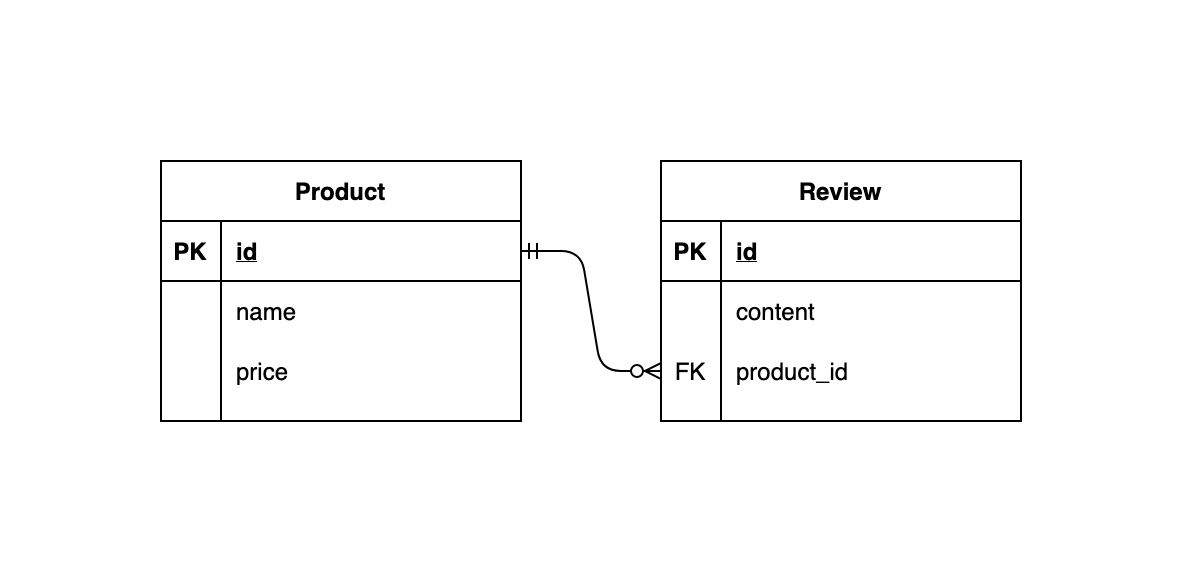

The diagram above was exported from draw.io. Its source (the exported page's mxGraphModel, read from the mxfile embedded in the PNG):
<mxGraphModel dx="953" dy="748" grid="1" gridSize="10" guides="1" tooltips="1" connect="1" arrows="1" fold="1" page="1" pageScale="1" pageWidth="827" pageHeight="1169" math="0" shadow="0">
  <root>
    <mxCell id="0" />
    <mxCell id="1" parent="0" />
    <mxCell id="AOghtk6OCCkvsnnU4V5J-27" value="Product" style="shape=table;startSize=30;container=1;collapsible=1;childLayout=tableLayout;fixedRows=1;rowLines=0;fontStyle=1;align=center;resizeLast=1;" parent="1" vertex="1">
      <mxGeometry x="260" y="300" width="180" height="130" as="geometry" />
    </mxCell>
    <mxCell id="AOghtk6OCCkvsnnU4V5J-28" value="" style="shape=partialRectangle;collapsible=0;dropTarget=0;pointerEvents=0;fillColor=none;top=0;left=0;bottom=1;right=0;points=[[0,0.5],[1,0.5]];portConstraint=eastwest;" parent="AOghtk6OCCkvsnnU4V5J-27" vertex="1">
      <mxGeometry y="30" width="180" height="30" as="geometry" />
    </mxCell>
    <mxCell id="AOghtk6OCCkvsnnU4V5J-29" value="PK" style="shape=partialRectangle;connectable=0;fillColor=none;top=0;left=0;bottom=0;right=0;fontStyle=1;overflow=hidden;" parent="AOghtk6OCCkvsnnU4V5J-28" vertex="1">
      <mxGeometry width="30" height="30" as="geometry" />
    </mxCell>
    <mxCell id="AOghtk6OCCkvsnnU4V5J-30" value="id" style="shape=partialRectangle;connectable=0;fillColor=none;top=0;left=0;bottom=0;right=0;align=left;spacingLeft=6;fontStyle=5;overflow=hidden;" parent="AOghtk6OCCkvsnnU4V5J-28" vertex="1">
      <mxGeometry x="30" width="150" height="30" as="geometry" />
    </mxCell>
    <mxCell id="AOghtk6OCCkvsnnU4V5J-31" value="" style="shape=partialRectangle;collapsible=0;dropTarget=0;pointerEvents=0;fillColor=none;top=0;left=0;bottom=0;right=0;points=[[0,0.5],[1,0.5]];portConstraint=eastwest;" parent="AOghtk6OCCkvsnnU4V5J-27" vertex="1">
      <mxGeometry y="60" width="180" height="30" as="geometry" />
    </mxCell>
    <mxCell id="AOghtk6OCCkvsnnU4V5J-32" value="" style="shape=partialRectangle;connectable=0;fillColor=none;top=0;left=0;bottom=0;right=0;editable=1;overflow=hidden;" parent="AOghtk6OCCkvsnnU4V5J-31" vertex="1">
      <mxGeometry width="30" height="30" as="geometry" />
    </mxCell>
    <mxCell id="AOghtk6OCCkvsnnU4V5J-33" value="name" style="shape=partialRectangle;connectable=0;fillColor=none;top=0;left=0;bottom=0;right=0;align=left;spacingLeft=6;overflow=hidden;" parent="AOghtk6OCCkvsnnU4V5J-31" vertex="1">
      <mxGeometry x="30" width="150" height="30" as="geometry" />
    </mxCell>
    <mxCell id="AOghtk6OCCkvsnnU4V5J-34" value="" style="shape=partialRectangle;collapsible=0;dropTarget=0;pointerEvents=0;fillColor=none;top=0;left=0;bottom=0;right=0;points=[[0,0.5],[1,0.5]];portConstraint=eastwest;" parent="AOghtk6OCCkvsnnU4V5J-27" vertex="1">
      <mxGeometry y="90" width="180" height="30" as="geometry" />
    </mxCell>
    <mxCell id="AOghtk6OCCkvsnnU4V5J-35" value="" style="shape=partialRectangle;connectable=0;fillColor=none;top=0;left=0;bottom=0;right=0;editable=1;overflow=hidden;" parent="AOghtk6OCCkvsnnU4V5J-34" vertex="1">
      <mxGeometry width="30" height="30" as="geometry" />
    </mxCell>
    <mxCell id="AOghtk6OCCkvsnnU4V5J-36" value="price" style="shape=partialRectangle;connectable=0;fillColor=none;top=0;left=0;bottom=0;right=0;align=left;spacingLeft=6;overflow=hidden;" parent="AOghtk6OCCkvsnnU4V5J-34" vertex="1">
      <mxGeometry x="30" width="150" height="30" as="geometry" />
    </mxCell>
    <mxCell id="AOghtk6OCCkvsnnU4V5J-40" value="Review" style="shape=table;startSize=30;container=1;collapsible=1;childLayout=tableLayout;fixedRows=1;rowLines=0;fontStyle=1;align=center;resizeLast=1;" parent="1" vertex="1">
      <mxGeometry x="510" y="300" width="180" height="130" as="geometry" />
    </mxCell>
    <mxCell id="AOghtk6OCCkvsnnU4V5J-41" value="" style="shape=partialRectangle;collapsible=0;dropTarget=0;pointerEvents=0;fillColor=none;top=0;left=0;bottom=1;right=0;points=[[0,0.5],[1,0.5]];portConstraint=eastwest;" parent="AOghtk6OCCkvsnnU4V5J-40" vertex="1">
      <mxGeometry y="30" width="180" height="30" as="geometry" />
    </mxCell>
    <mxCell id="AOghtk6OCCkvsnnU4V5J-42" value="PK" style="shape=partialRectangle;connectable=0;fillColor=none;top=0;left=0;bottom=0;right=0;fontStyle=1;overflow=hidden;" parent="AOghtk6OCCkvsnnU4V5J-41" vertex="1">
      <mxGeometry width="30" height="30" as="geometry" />
    </mxCell>
    <mxCell id="AOghtk6OCCkvsnnU4V5J-43" value="id" style="shape=partialRectangle;connectable=0;fillColor=none;top=0;left=0;bottom=0;right=0;align=left;spacingLeft=6;fontStyle=5;overflow=hidden;" parent="AOghtk6OCCkvsnnU4V5J-41" vertex="1">
      <mxGeometry x="30" width="150" height="30" as="geometry" />
    </mxCell>
    <mxCell id="AOghtk6OCCkvsnnU4V5J-44" value="" style="shape=partialRectangle;collapsible=0;dropTarget=0;pointerEvents=0;fillColor=none;top=0;left=0;bottom=0;right=0;points=[[0,0.5],[1,0.5]];portConstraint=eastwest;" parent="AOghtk6OCCkvsnnU4V5J-40" vertex="1">
      <mxGeometry y="60" width="180" height="30" as="geometry" />
    </mxCell>
    <mxCell id="AOghtk6OCCkvsnnU4V5J-45" value="" style="shape=partialRectangle;connectable=0;fillColor=none;top=0;left=0;bottom=0;right=0;editable=1;overflow=hidden;" parent="AOghtk6OCCkvsnnU4V5J-44" vertex="1">
      <mxGeometry width="30" height="30" as="geometry" />
    </mxCell>
    <mxCell id="AOghtk6OCCkvsnnU4V5J-46" value="content" style="shape=partialRectangle;connectable=0;fillColor=none;top=0;left=0;bottom=0;right=0;align=left;spacingLeft=6;overflow=hidden;" parent="AOghtk6OCCkvsnnU4V5J-44" vertex="1">
      <mxGeometry x="30" width="150" height="30" as="geometry" />
    </mxCell>
    <mxCell id="AOghtk6OCCkvsnnU4V5J-47" value="" style="shape=partialRectangle;collapsible=0;dropTarget=0;pointerEvents=0;fillColor=none;top=0;left=0;bottom=0;right=0;points=[[0,0.5],[1,0.5]];portConstraint=eastwest;" parent="AOghtk6OCCkvsnnU4V5J-40" vertex="1">
      <mxGeometry y="90" width="180" height="30" as="geometry" />
    </mxCell>
    <mxCell id="AOghtk6OCCkvsnnU4V5J-48" value="FK" style="shape=partialRectangle;connectable=0;fillColor=none;top=0;left=0;bottom=0;right=0;editable=1;overflow=hidden;" parent="AOghtk6OCCkvsnnU4V5J-47" vertex="1">
      <mxGeometry width="30" height="30" as="geometry" />
    </mxCell>
    <mxCell id="AOghtk6OCCkvsnnU4V5J-49" value="product_id" style="shape=partialRectangle;connectable=0;fillColor=none;top=0;left=0;bottom=0;right=0;align=left;spacingLeft=6;overflow=hidden;" parent="AOghtk6OCCkvsnnU4V5J-47" vertex="1">
      <mxGeometry x="30" width="150" height="30" as="geometry" />
    </mxCell>
    <mxCell id="AOghtk6OCCkvsnnU4V5J-55" value="" style="edgeStyle=entityRelationEdgeStyle;fontSize=12;html=1;endArrow=ERzeroToMany;startArrow=ERmandOne;exitX=1;exitY=0.5;exitDx=0;exitDy=0;entryX=0;entryY=0.5;entryDx=0;entryDy=0;" parent="1" source="AOghtk6OCCkvsnnU4V5J-28" target="AOghtk6OCCkvsnnU4V5J-47" edge="1">
      <mxGeometry width="100" height="100" relative="1" as="geometry">
        <mxPoint x="410" y="450" as="sourcePoint" />
        <mxPoint x="510" y="350" as="targetPoint" />
      </mxGeometry>
    </mxCell>
  </root>
</mxGraphModel>